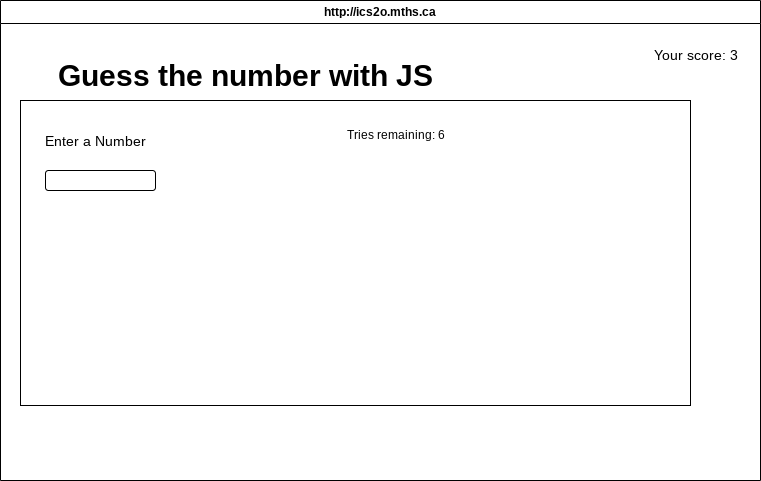

The diagram above was exported from draw.io. Its source (the exported page's mxGraphModel, read from the mxfile embedded in the PNG):
<mxGraphModel dx="1086" dy="692" grid="1" gridSize="10" guides="1" tooltips="1" connect="1" arrows="1" fold="1" page="1" pageScale="1" pageWidth="850" pageHeight="1100" math="0" shadow="0">
  <root>
    <mxCell id="0" />
    <mxCell id="1" parent="0" />
    <mxCell id="3" value="http://ics2o.mths.ca" style="swimlane;whiteSpace=wrap;html=1;" parent="1" vertex="1">
      <mxGeometry x="30" y="60" width="760" height="480" as="geometry" />
    </mxCell>
    <mxCell id="14" value="" style="rounded=0;whiteSpace=wrap;html=1;" parent="3" vertex="1">
      <mxGeometry x="20" y="100" width="670" height="305" as="geometry" />
    </mxCell>
    <mxCell id="4" value="&lt;font style=&quot;font-size: 30px;&quot;&gt;&lt;b&gt;Guess the number with JS&lt;/b&gt;&lt;/font&gt;" style="text;html=1;align=center;verticalAlign=middle;resizable=0;points=[];autosize=1;strokeColor=none;fillColor=none;" parent="3" vertex="1">
      <mxGeometry x="45" y="50" width="400" height="50" as="geometry" />
    </mxCell>
    <mxCell id="5" value="&lt;font style=&quot;font-size: 14px;&quot;&gt;Enter a Number&lt;/font&gt;" style="text;html=1;align=center;verticalAlign=middle;resizable=0;points=[];autosize=1;strokeColor=none;fillColor=none;fontSize=30;" parent="3" vertex="1">
      <mxGeometry x="35" y="110" width="120" height="50" as="geometry" />
    </mxCell>
    <mxCell id="7" value="Your score: 3" style="text;html=1;align=center;verticalAlign=middle;resizable=0;points=[];autosize=1;strokeColor=none;fillColor=none;fontSize=14;" parent="3" vertex="1">
      <mxGeometry x="640" y="40" width="110" height="30" as="geometry" />
    </mxCell>
    <mxCell id="8" value="" style="rounded=1;whiteSpace=wrap;html=1;" parent="3" vertex="1">
      <mxGeometry x="45" y="170" width="110" height="20" as="geometry" />
    </mxCell>
    <mxCell id="12" value="Tries remaining: 6" style="text;html=1;align=center;verticalAlign=middle;resizable=0;points=[];autosize=1;strokeColor=none;fillColor=none;" parent="3" vertex="1">
      <mxGeometry x="335" y="120" width="120" height="30" as="geometry" />
    </mxCell>
  </root>
</mxGraphModel>